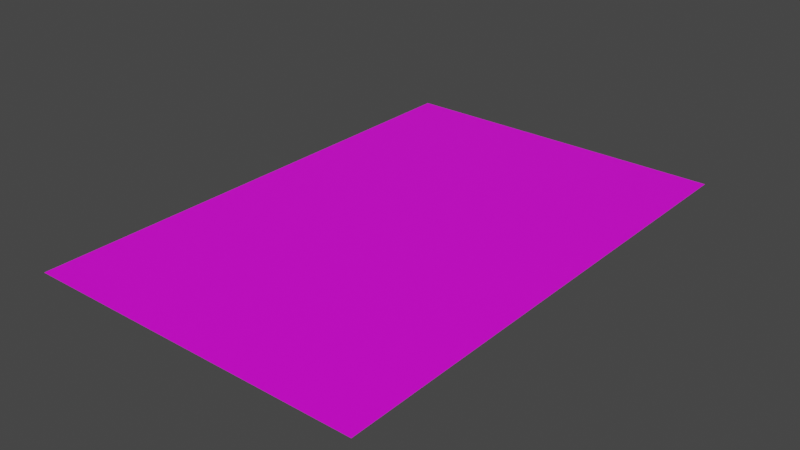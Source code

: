 # Source: OldLetter.blend  (saved by Blender 3.3.6; exported with 4.5.12 LTS)
import bpy
from mathutils import Matrix  # noqa: F401  (used for matrix-valued properties, if any)

bpy.ops.wm.read_factory_settings(use_empty=True)
scene = bpy.context.scene
scene.name = 'Scene'

# ---- images (referenced by path relative to the original .blend; pixels are not part of the script)
import os
ASSET_DIR = os.environ.get("B2B_ASSET_DIR", "")  # directory of the original .blend (textures are referenced by path, not embedded)
HERE = os.path.dirname(os.path.abspath(__file__))  # packed textures are extracted next to this script under _unpacked/

def load_image(name, relpath, width, height, colorspace="sRGB"):
    """Load a texture the original file referenced (path relative to the .blend, or extracted next to this script)."""
    p = next((c for c in (os.path.join(HERE, relpath), os.path.join(ASSET_DIR, relpath)) if relpath and os.path.exists(c)), "")
    if p:
        img = bpy.data.images.load(p, check_existing=True)
        img.name = name
    else:  # same state as the original file: an image datablock whose file is absent (Cycles renders it pink)
        img = bpy.data.images.new(name, width, height)
        img.source = "FILE"
        img.filepath = "//" + (relpath or name)
    img.colorspace_settings.name = colorspace
    return img
img_oldletter_128_png = load_image('OldLetter_128.png', 'OldLetter_128.png', 1024, 1024, 'sRGB')

# ---- materials (node trees are filled in below, after node groups)
mat_oldletter = bpy.data.materials.new('OldLetter')
mat_oldletter.use_transparent_shadow = False

# ---- material node trees
mat_oldletter.use_nodes = True; mat_oldletter.node_tree.nodes.clear()
_N = mat_oldletter.node_tree.nodes; _L = mat_oldletter.node_tree.links
n0 = _N.new('ShaderNodeBsdfPrincipled'); n0.name = 'Principled BSDF'; n0.location = (10, 300)
n0.distribution = 'GGX'
n0.subsurface_method = 'RANDOM_WALK_SKIN'
n0.inputs[3].default_value = 1.45
n0.inputs[27].default_value = (0.0, 0.0, 0.0, 1.0)
n0.inputs[28].default_value = 1.0
n1 = _N.new('ShaderNodeOutputMaterial'); n1.name = 'Material Output'; n1.location = (300, 300)
n2 = _N.new('ShaderNodeTexImage'); n2.name = 'Image Texture'; n2.location = (-280, 280)
n2.image = img_oldletter_128_png
_L.new(n0.outputs[0], n1.inputs[0])
_L.new(n2.outputs[0], n0.inputs[0])
n1.is_active_output = True

# ---- world
world_world = bpy.data.worlds.new('World'); scene.world = world_world
world_world.use_nodes = True; world_world.node_tree.nodes.clear()
_N = world_world.node_tree.nodes; _L = world_world.node_tree.links
n0 = _N.new('ShaderNodeOutputWorld'); n0.name = 'World Output'; n0.location = (300, 300)
n1 = _N.new('ShaderNodeBackground'); n1.name = 'Background'; n1.location = (10, 300)
n1.inputs[0].default_value = (0.05088, 0.05088, 0.05088, 1.0)
_L.new(n1.outputs[0], n0.inputs[0])
n0.is_active_output = True
world_world.color = (0.05088, 0.05088, 0.05088)
world_world.use_sun_shadow = False
world_world.sun_shadow_jitter_overblur = 0.0

# ---- meshes
me_plane = bpy.data.meshes.new('Plane')
me_plane.from_pydata([(-1.0, -1.0, 0.0), (1.0, -1.0, 0.0), (-1.0, 1.0, 0.0), (1.0, 1.0, 0.0)], [], [(0, 1, 3, 2)])
_uv = me_plane.uv_layers.new(name='UVMap')
_uv.uv.foreach_set('vector', [0.0, 0.0, 1.0, 0.0, 1.0, 1.0, 0.0, 1.0])
me_plane.materials.append(mat_oldletter)
me_plane.update()

# ---- objects
ob_oldletter = bpy.data.objects.new('OldLetter', me_plane)

# ---- transforms, parenting, visibility, modifiers, constraints
ob_oldletter.location = (0.0, 0.0, 0.0)
ob_oldletter.scale = (0.2135, 0.3182, 0.2135)

# ---- collection membership
scene.collection.objects.link(ob_oldletter)

# ---- scene / render settings (as saved in the file)
scene.frame_start = 1; scene.frame_end = 250; scene.frame_set(1)
scene.render.engine = 'BLENDER_EEVEE_NEXT'
scene.cycles.sampling_pattern = 'TABULATED_SOBOL'
scene.cycles.use_light_tree = False
scene.view_settings.view_transform = 'Filmic'
bpy.context.view_layer.update()

# ---- added for rendering (the .blend has no active camera and no usable light): camera, sun
cam_auto = bpy.data.cameras.new('AutoCamera')
cam_auto.lens = 50.0
cam_auto.sensor_width = 36.0
cam_auto.clip_end = 1000.0
ob_auto_camera = bpy.data.objects.new('AutoCamera', cam_auto)
scene.collection.objects.link(ob_auto_camera)
ob_auto_camera.location = (0.709021, -0.850825, 0.567217)
ob_auto_camera.rotation_euler = (1.09748, -7.21219e-08, 0.694738)
scene.camera = ob_auto_camera
light_auto_sun = bpy.data.lights.new('AutoSun', 'SUN')
light_auto_sun.energy = 3.0
light_auto_sun.angle = 0.0523599
ob_auto_sun = bpy.data.objects.new('AutoSun', light_auto_sun)
scene.collection.objects.link(ob_auto_sun)
ob_auto_sun.rotation_euler = (0.872665, 0.174533, 0.523599)
bpy.context.view_layer.update()
